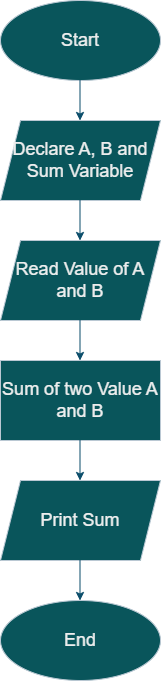

The diagram above was exported from draw.io. Its source (the exported page's mxGraphModel, read from the mxfile embedded in the PNG):
<mxGraphModel dx="880" dy="468" grid="1" gridSize="10" guides="1" tooltips="1" connect="1" arrows="1" fold="1" page="1" pageScale="1" pageWidth="850" pageHeight="1100" math="0" shadow="0">
  <root>
    <mxCell id="0" />
    <mxCell id="1" parent="0" />
    <mxCell id="ElWfFtfaseOwX54ccmKN-1" value="&lt;font style=&quot;font-size: 18px;&quot;&gt;Start&lt;/font&gt;" style="ellipse;whiteSpace=wrap;html=1;rounded=0;labelBackgroundColor=none;fillColor=#09555B;strokeColor=#BAC8D3;fontColor=#EEEEEE;" vertex="1" parent="1">
      <mxGeometry x="360" y="40" width="160" height="80" as="geometry" />
    </mxCell>
    <mxCell id="ElWfFtfaseOwX54ccmKN-2" value="&lt;font style=&quot;font-size: 18px;&quot;&gt;Declare A, B and Sum Variable&lt;/font&gt;" style="shape=parallelogram;perimeter=parallelogramPerimeter;whiteSpace=wrap;html=1;fixedSize=1;rounded=0;labelBackgroundColor=none;fillColor=#09555B;strokeColor=#BAC8D3;fontColor=#EEEEEE;" vertex="1" parent="1">
      <mxGeometry x="360" y="160" width="160" height="80" as="geometry" />
    </mxCell>
    <mxCell id="ElWfFtfaseOwX54ccmKN-4" value="&lt;font style=&quot;font-size: 18px;&quot;&gt;Read Value of A and B&lt;/font&gt;" style="shape=parallelogram;perimeter=parallelogramPerimeter;whiteSpace=wrap;html=1;fixedSize=1;rounded=0;labelBackgroundColor=none;fillColor=#09555B;strokeColor=#BAC8D3;fontColor=#EEEEEE;" vertex="1" parent="1">
      <mxGeometry x="360" y="280" width="160" height="80" as="geometry" />
    </mxCell>
    <mxCell id="ElWfFtfaseOwX54ccmKN-5" value="&lt;font style=&quot;font-size: 18px;&quot;&gt;Sum of two Value A and B&lt;/font&gt;" style="rounded=0;whiteSpace=wrap;html=1;labelBackgroundColor=none;fillColor=#09555B;strokeColor=#BAC8D3;fontColor=#EEEEEE;" vertex="1" parent="1">
      <mxGeometry x="360" y="400" width="160" height="80" as="geometry" />
    </mxCell>
    <mxCell id="ElWfFtfaseOwX54ccmKN-6" value="&lt;font style=&quot;font-size: 18px;&quot;&gt;Print Sum&lt;/font&gt;" style="shape=parallelogram;perimeter=parallelogramPerimeter;whiteSpace=wrap;html=1;fixedSize=1;rounded=0;labelBackgroundColor=none;fillColor=#09555B;strokeColor=#BAC8D3;fontColor=#EEEEEE;" vertex="1" parent="1">
      <mxGeometry x="360" y="520" width="160" height="80" as="geometry" />
    </mxCell>
    <mxCell id="ElWfFtfaseOwX54ccmKN-7" value="&lt;font style=&quot;font-size: 18px;&quot;&gt;End&lt;/font&gt;" style="ellipse;whiteSpace=wrap;html=1;rounded=0;labelBackgroundColor=none;fillColor=#09555B;strokeColor=#BAC8D3;fontColor=#EEEEEE;" vertex="1" parent="1">
      <mxGeometry x="360" y="640" width="160" height="80" as="geometry" />
    </mxCell>
    <mxCell id="ElWfFtfaseOwX54ccmKN-8" value="" style="endArrow=classic;html=1;rounded=0;labelBackgroundColor=none;strokeColor=#0B4D6A;fontColor=default;" edge="1" parent="1">
      <mxGeometry width="50" height="50" relative="1" as="geometry">
        <mxPoint x="439.5" y="600" as="sourcePoint" />
        <mxPoint x="439.5" y="640" as="targetPoint" />
      </mxGeometry>
    </mxCell>
    <mxCell id="ElWfFtfaseOwX54ccmKN-9" value="" style="endArrow=classic;html=1;rounded=0;labelBackgroundColor=none;strokeColor=#0B4D6A;fontColor=default;" edge="1" parent="1">
      <mxGeometry width="50" height="50" relative="1" as="geometry">
        <mxPoint x="439.5" y="480" as="sourcePoint" />
        <mxPoint x="439.5" y="520" as="targetPoint" />
      </mxGeometry>
    </mxCell>
    <mxCell id="ElWfFtfaseOwX54ccmKN-10" value="" style="endArrow=classic;html=1;rounded=0;labelBackgroundColor=none;strokeColor=#0B4D6A;fontColor=default;" edge="1" parent="1">
      <mxGeometry width="50" height="50" relative="1" as="geometry">
        <mxPoint x="439.5" y="360" as="sourcePoint" />
        <mxPoint x="439.5" y="400" as="targetPoint" />
      </mxGeometry>
    </mxCell>
    <mxCell id="ElWfFtfaseOwX54ccmKN-11" value="" style="endArrow=classic;html=1;rounded=0;labelBackgroundColor=none;strokeColor=#0B4D6A;fontColor=default;" edge="1" parent="1">
      <mxGeometry width="50" height="50" relative="1" as="geometry">
        <mxPoint x="439.5" y="240" as="sourcePoint" />
        <mxPoint x="439.5" y="280" as="targetPoint" />
      </mxGeometry>
    </mxCell>
    <mxCell id="ElWfFtfaseOwX54ccmKN-12" value="" style="endArrow=classic;html=1;rounded=0;labelBackgroundColor=none;strokeColor=#0B4D6A;fontColor=default;" edge="1" parent="1">
      <mxGeometry width="50" height="50" relative="1" as="geometry">
        <mxPoint x="439.5" y="120" as="sourcePoint" />
        <mxPoint x="439.5" y="160" as="targetPoint" />
      </mxGeometry>
    </mxCell>
  </root>
</mxGraphModel>